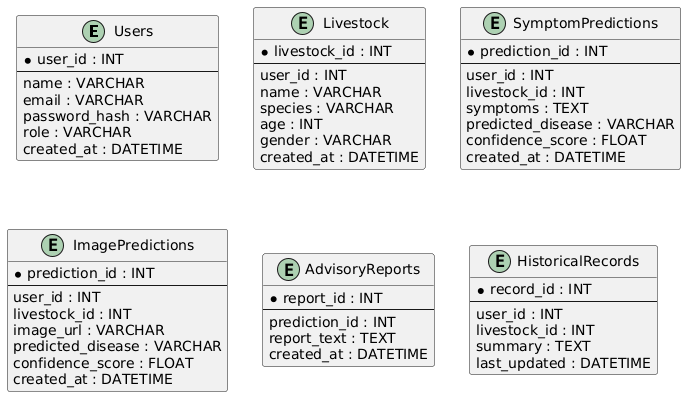

The diagram above was rendered by PlantUML. Its source (embedded in the PNG):
@startuml
entity "Users" {
    *user_id : INT
    --
    name : VARCHAR
    email : VARCHAR
    password_hash : VARCHAR
    role : VARCHAR
    created_at : DATETIME
}

entity "Livestock" {
    *livestock_id : INT
    --
    user_id : INT
    name : VARCHAR
    species : VARCHAR
    age : INT
    gender : VARCHAR
    created_at : DATETIME
}

entity "SymptomPredictions" {
    *prediction_id : INT
    --
    user_id : INT
    livestock_id : INT
    symptoms : TEXT
    predicted_disease : VARCHAR
    confidence_score : FLOAT
    created_at : DATETIME
}

entity "ImagePredictions" {
    *prediction_id : INT
    --
    user_id : INT
    livestock_id : INT
    image_url : VARCHAR
    predicted_disease : VARCHAR
    confidence_score : FLOAT
    created_at : DATETIME
}

entity "AdvisoryReports" {
    *report_id : INT
    --
    prediction_id : INT
    report_text : TEXT
    created_at : DATETIME
}

entity "HistoricalRecords" {
    *record_id : INT
    --
    user_id : INT
    livestock_id : INT
    summary : TEXT
    last_updated : DATETIME
}
@enduml